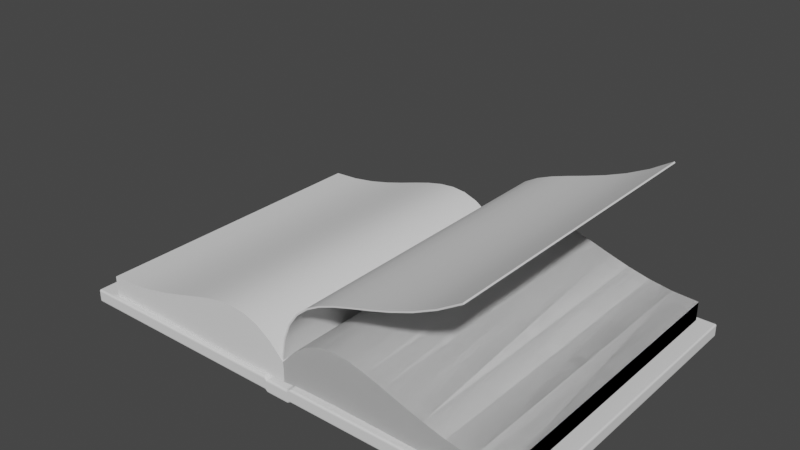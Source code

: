 # Source: Book1.blend  (saved by Blender 3.1.7; exported with 4.5.12 LTS)
import bpy
from mathutils import Matrix  # noqa: F401  (used for matrix-valued properties, if any)

bpy.ops.wm.read_factory_settings(use_empty=True)
scene = bpy.context.scene
scene.name = 'Scene'

# ---- node groups
ng_auto_smooth = bpy.data.node_groups.new('Auto Smooth', 'GeometryNodeTree')
_s = ng_auto_smooth.interface.new_socket(name='Geometry', in_out='OUTPUT', socket_type='NodeSocketGeometry')
_s = ng_auto_smooth.interface.new_socket(name='Geometry', in_out='INPUT', socket_type='NodeSocketGeometry')
_s = ng_auto_smooth.interface.new_socket(name='Angle', in_out='INPUT', socket_type='NodeSocketFloat')
_s.subtype = 'ANGLE'
_s.min_value = 0.0
_s.max_value = 3.142
ng_auto_smooth.is_modifier = True
_N = ng_auto_smooth.nodes; _L = ng_auto_smooth.links
n0 = _N.new('NodeGroupOutput'); n0.name = 'Group Output'; n0.location = (480, -100)
n1 = _N.new('NodeGroupInput'); n1.name = 'Group Input'; n1.location = (-420, -300)
n2 = _N.new('NodeGroupInput'); n2.name = 'Group Input.001'; n2.location = (-60, -100)
n3 = _N.new('GeometryNodeSetShadeSmooth'); n3.name = 'Set Shade Smooth'; n3.location = (120, -100)
n3.domain = 'EDGE'
n4 = _N.new('GeometryNodeSetShadeSmooth'); n4.name = 'Set Shade Smooth.001'; n4.location = (300, -100)
n5 = _N.new('GeometryNodeInputMeshEdgeAngle'); n5.name = 'Edge Angle'; n5.location = (-420, -220)
n6 = _N.new('GeometryNodeInputEdgeSmooth'); n6.name = 'Is Edge Smooth'; n6.location = (-60, -160)
n7 = _N.new('GeometryNodeInputShadeSmooth'); n7.name = 'Is Face Smooth'; n7.location = (-240, -340)
n8 = _N.new('FunctionNodeBooleanMath'); n8.name = 'Boolean Math'; n8.location = (-60, -220)
n9 = _N.new('FunctionNodeCompare'); n9.name = 'Compare'; n9.location = (-240, -180)
n9.operation = 'LESS_EQUAL'
_L.new(n5.outputs[0], n9.inputs[0])
_L.new(n4.outputs[0], n0.inputs[0])
_L.new(n1.outputs[1], n9.inputs[1])
_L.new(n9.outputs[0], n8.inputs[0])
_L.new(n7.outputs[0], n8.inputs[1])
_L.new(n2.outputs[0], n3.inputs[0])
_L.new(n6.outputs[0], n3.inputs[1])
_L.new(n3.outputs[0], n4.inputs[0])
_L.new(n8.outputs[0], n3.inputs[2])
n0.is_active_output = True

# ---- world
world_world = bpy.data.worlds.new('World'); scene.world = world_world
world_world.use_nodes = True; world_world.node_tree.nodes.clear()
_N = world_world.node_tree.nodes; _L = world_world.node_tree.links
n0 = _N.new('ShaderNodeOutputWorld'); n0.name = 'World Output'; n0.location = (300, 300)
n1 = _N.new('ShaderNodeBackground'); n1.name = 'Background'; n1.location = (10, 300)
n1.inputs[0].default_value = (0.05088, 0.05088, 0.05088, 1.0)
_L.new(n1.outputs[0], n0.inputs[0])
n0.is_active_output = True
world_world.color = (0.05088, 0.05088, 0.05088)
world_world.use_sun_shadow = False
world_world.sun_shadow_jitter_overblur = 0.0

# ---- meshes
me_mesh = bpy.data.meshes.new('Mesh')
me_mesh.from_pydata([(-1.0, 0.006929, -0.131), (-0.8747, 0.112, -0.131), (-0.7477, 0.1805, -0.131), (-0.6172, 0.2179, -0.131), (-0.4815, 0.2292, -0.131), (-0.3388, 0.2196, -0.131), (-0.1875, 0.1944, -0.131), (-0.02575, 0.1588, -0.131), (0.1481, 0.118, -0.131), (0.3359, 0.07724, -0.131), (0.5394, 0.04165, -0.131), (0.7601, 0.01648, -0.131), (1.0, 0.006929, -0.131), (-1.0, -0.1095, 2.072), (-0.8747, -0.004502, 2.072), (-0.7477, 0.06407, 2.072), (-0.6172, 0.1014, 2.072), (-0.4815, 0.1127, 2.072), (-0.3388, 0.1031, 2.072), (-0.1875, 0.07796, 2.072), (-0.02575, 0.04237, 2.072), (0.1481, 0.001574, 2.072), (0.3359, -0.03922, 2.072), (0.5394, -0.07481, 2.072), (0.7601, -0.09999, 2.072), (1.0, -0.1095, 2.072), (-1.0, -0.1243, -0.138), (-0.8747, -0.124, -0.1435), (-0.7477, -0.1238, -0.1471), (-0.6172, -0.1237, -0.1491), (-0.4815, -0.1237, -0.1497), (-0.3388, -0.1237, -0.1492), (-0.1875, -0.1238, -0.1479), (-0.02575, -0.1239, -0.146), (0.1481, -0.124, -0.1438), (0.3359, -0.1241, -0.1417), (0.5394, -0.1242, -0.1398), (0.7601, -0.1243, -0.1385), (1.0, -0.1243, -0.138), (-1.0, -0.2408, 2.065), (-0.8747, -0.2405, 2.059), (-0.7477, -0.2403, 2.056), (-0.6172, -0.2402, 2.054), (-0.4815, -0.2401, 2.053), (-0.3388, -0.2402, 2.054), (-0.1875, -0.2402, 2.055), (-0.02575, -0.2403, 2.057), (0.1481, -0.2404, 2.059), (0.3359, -0.2406, 2.061), (0.5394, -0.2407, 2.063), (0.7601, -0.2407, 2.064), (1.0, -0.2408, 2.065), (-1.0, 0.006929, -0.131), (-0.8747, 0.112, -0.131), (-0.7477, 0.1805, -0.131), (-0.6172, 0.2179, -0.131), (-0.4815, 0.2292, -0.131), (-0.3388, 0.2196, -0.131), (-0.1875, 0.1944, -0.131), (-0.02575, 0.1588, -0.131), (0.1481, 0.118, -0.131), (0.3359, 0.07724, -0.131), (0.5394, 0.04165, -0.131), (0.7601, 0.01648, -0.131), (1.0, 0.006929, -0.131), (-1.0, -0.1095, 2.072), (-0.8747, -0.004502, 2.072), (-0.7477, 0.06407, 2.072), (-0.6172, 0.1014, 2.072), (-0.4815, 0.1127, 2.072), (-0.3388, 0.1031, 2.072), (-0.1875, 0.07796, 2.072), (-0.02575, 0.04237, 2.072), (0.1481, 0.001574, 2.072), (0.3359, -0.03922, 2.072), (0.5394, -0.07481, 2.072), (0.7601, -0.09999, 2.072), (1.0, -0.1095, 2.072), (-1.0, -0.1243, -0.138), (-0.8747, -0.124, -0.1435), (-0.7477, -0.1238, -0.1471), (-0.6172, -0.1237, -0.1491), (-0.4815, -0.1237, -0.1497), (-0.3388, -0.1237, -0.1492), (-0.1875, -0.1238, -0.1479), (-0.02575, -0.1239, -0.146), (0.1481, -0.124, -0.1438), (0.3359, -0.1241, -0.1417), (0.5394, -0.1242, -0.1398), (0.7601, -0.1243, -0.1385), (1.0, -0.1243, -0.138), (-1.0, -0.2408, 2.065), (-0.8747, -0.2405, 2.059), (-0.7477, -0.2403, 2.056), (-0.6172, -0.2402, 2.054), (-0.4815, -0.2401, 2.053), (-0.3388, -0.2402, 2.054), (-0.1875, -0.2402, 2.055), (-0.02575, -0.2403, 2.057), (0.1481, -0.2404, 2.059), (0.3359, -0.2406, 2.061), (0.5394, -0.2407, 2.063), (0.7601, -0.2407, 2.064), (1.0, -0.2408, 2.065), (-1.0, 0.006929, -0.131), (-0.8747, 0.112, -0.131), (-0.7477, 0.1805, -0.131), (-0.6172, 0.2179, -0.131), (-0.4815, 0.2292, -0.131), (-0.3388, 0.2196, -0.131), (-0.1875, 0.1944, -0.131), (-0.02575, 0.1588, -0.131), (0.1481, 0.118, -0.131), (0.3359, 0.07724, -0.131), (0.5394, 0.04165, -0.131), (0.7601, 0.01648, -0.131), (1.0, 0.006929, -0.131), (-1.0, -0.1095, 2.072), (-0.8747, -0.004502, 2.072), (-0.7477, 0.06407, 2.072), (-0.6172, 0.1014, 2.072), (-0.4815, 0.1127, 2.072), (-0.3388, 0.1031, 2.072), (-0.1875, 0.07796, 2.072), (-0.02575, 0.04237, 2.072), (0.1481, 0.001574, 2.072), (0.3359, -0.03922, 2.072), (0.5394, -0.07481, 2.072), (0.7601, -0.09999, 2.072), (1.0, -0.1095, 2.072), (-1.0, -0.1243, -0.138), (-0.8747, -0.124, -0.1435), (-0.7477, -0.1238, -0.1471), (-0.6172, -0.1237, -0.1491), (-0.4815, -0.1237, -0.1497), (-0.3388, -0.1237, -0.1492), (-0.1875, -0.1238, -0.1479), (-0.02575, -0.1239, -0.146), (0.1481, -0.124, -0.1438), (0.3359, -0.1241, -0.1417), (0.5394, -0.1242, -0.1398), (0.7601, -0.1243, -0.1385), (1.0, -0.1243, -0.138), (-1.0, -0.2408, 2.065), (-0.8747, -0.2405, 2.059), (-0.7477, -0.2403, 2.056), (-0.6172, -0.2402, 2.054), (-0.4815, -0.2401, 2.053), (-0.3388, -0.2402, 2.054), (-0.1875, -0.2402, 2.055), (-0.02575, -0.2403, 2.057), (0.1481, -0.2404, 2.059), (0.3359, -0.2406, 2.061), (0.5394, -0.2407, 2.063), (0.7601, -0.2407, 2.064), (1.0, -0.2408, 2.065), (-1.0, 0.006929, -0.131), (-0.7477, 0.1805, -0.131), (-0.4815, 0.2292, -0.131), (-0.3388, 0.2196, -0.131), (-0.1875, 0.1944, -0.131), (-0.02575, 0.1588, -0.131), (0.1481, 0.118, -0.131), (0.3359, 0.07724, -0.131), (0.5394, 0.04165, -0.131), (-1.0, -0.1243, -0.138), (-0.8747, -0.124, -0.1435), (-0.7477, -0.1238, -0.1471), (-0.6172, -0.1237, -0.1491), (-0.4815, -0.1237, -0.1497), (-0.3388, -0.1237, -0.1492), (-0.1875, -0.1238, -0.1479), (-0.02575, -0.1239, -0.146), (0.1481, -0.124, -0.1438), (0.3359, -0.1241, -0.1417), (0.5394, -0.1242, -0.1398), (-0.8747, -0.2405, 2.059), (-0.7477, -0.2403, 2.056), (-0.6172, -0.2402, 2.054), (-0.4815, -0.2401, 2.053), (-0.3388, -0.2402, 2.054), (-0.1875, -0.2402, 2.055), (-0.02575, -0.2403, 2.057), (0.1481, -0.2404, 2.059), (0.3359, -0.2406, 2.061), (-1.0, 0.006929, -0.131), (-0.8747, 0.112, -0.131), (-0.7477, 0.1805, -0.131), (-0.6172, 0.2179, -0.131), (-0.4815, 0.2292, -0.131), (-0.3388, 0.2196, -0.131), (-0.1875, 0.1944, -0.131), (-0.02575, 0.1588, -0.131), (0.1481, 0.118, -0.131), (0.3359, 0.07724, -0.131), (0.5394, 0.04165, -0.131), (0.7601, 0.01648, -0.131), (1.0, 0.006929, -0.131), (-1.0, -0.1095, 2.072), (-0.8747, -0.004502, 2.072), (-0.7477, 0.06407, 2.072), (-0.6172, 0.1014, 2.072), (-0.4815, 0.1127, 2.072), (-0.3388, 0.1031, 2.072), (-0.1875, 0.07796, 2.072), (-0.02575, 0.04237, 2.072), (0.1481, 0.001574, 2.072), (0.3359, -0.03922, 2.072), (0.5394, -0.07481, 2.072), (0.7601, -0.09999, 2.072), (1.0, -0.1095, 2.072), (0.7601, -0.1243, -0.1385), (1.0, -0.1243, -0.138), (-1.0, -0.2408, 2.065), (-0.8747, -0.2405, 2.059), (-0.7477, -0.2403, 2.056), (-0.6172, -0.2402, 2.054), (-0.4815, -0.2401, 2.053), (-0.3388, -0.2402, 2.054), (-0.1875, -0.2402, 2.055), (-0.02575, -0.2403, 2.057), (0.1481, -0.2404, 2.059), (0.3359, -0.2406, 2.061), (0.5394, -0.2407, 2.063), (0.7601, -0.2407, 2.064), (1.0, -0.2408, 2.065)], [(79, 92), (86, 99), (98, 85), (83, 96), (95, 82), (80, 93), (87, 100), (84, 97), (81, 94), (62, 88), (87, 61), (80, 54), (56, 82), (57, 83), (52, 78), (58, 84), (59, 85), (60, 86), (131, 144), (138, 151), (150, 137), (135, 148), (147, 134), (132, 145), (139, 152), (136, 149), (133, 146), (114, 140), (139, 113), (132, 106), (108, 134), (109, 135), (104, 130), (110, 136), (111, 137), (112, 138), (166, 176), (173, 183), (182, 172), (170, 180), (179, 169), (167, 177), (174, 184), (171, 181), (168, 178), (164, 175), (174, 163), (167, 157), (158, 169), (159, 170), (156, 165), (160, 171), (161, 172), (162, 173)], [(10, 23, 24, 11), (0, 13, 14, 1), (7, 20, 21, 8), (4, 17, 18, 5), (11, 24, 25, 12), (1, 14, 15, 2), (8, 21, 22, 9), (5, 18, 19, 6), (2, 15, 16, 3), (9, 22, 23, 10), (6, 19, 20, 7), (3, 16, 17, 4), (36, 37, 50, 49), (26, 27, 40, 39), (33, 34, 47, 46), (30, 31, 44, 43), (37, 38, 51, 50), (27, 28, 41, 40), (34, 35, 48, 47), (31, 32, 45, 44), (28, 29, 42, 41), (35, 36, 49, 48), (32, 33, 46, 45), (29, 30, 43, 42), (18, 17, 43, 44), (9, 10, 36, 35), (2, 3, 29, 28), (19, 18, 44, 45), (12, 25, 51, 38), (10, 11, 37, 36), (3, 4, 30, 29), (20, 19, 45, 46), (11, 12, 38, 37), (4, 5, 31, 30), (21, 20, 46, 47), (14, 13, 39, 40), (13, 0, 26, 39), (5, 6, 32, 31), (22, 21, 47, 48), (15, 14, 40, 41), (6, 7, 33, 32), (23, 22, 48, 49), (16, 15, 41, 42), (7, 8, 34, 33), (24, 23, 49, 50), (0, 1, 27, 26), (17, 16, 42, 43), (8, 9, 35, 34), (25, 24, 50, 51), (1, 2, 28, 27), (62, 75, 76, 63), (52, 65, 66, 53), (59, 72, 73, 60), (56, 69, 70, 57), (63, 76, 77, 64), (53, 66, 67, 54), (60, 73, 74, 61), (57, 70, 71, 58), (54, 67, 68, 55), (61, 74, 75, 62), (58, 71, 72, 59), (55, 68, 69, 56), (70, 69, 95, 96), (71, 70, 96, 97), (64, 77, 103, 90), (72, 71, 97, 98), (63, 64, 90, 89), (73, 72, 98, 99), (66, 65, 91, 92), (74, 73, 99, 100), (67, 66, 92, 93), (75, 74, 100, 101), (68, 67, 93, 94), (76, 75, 101, 102), (69, 68, 94, 95), (77, 76, 102, 103), (114, 127, 128, 115), (104, 117, 118, 105), (111, 124, 125, 112), (108, 121, 122, 109), (115, 128, 129, 116), (105, 118, 119, 106), (112, 125, 126, 113), (109, 122, 123, 110), (106, 119, 120, 107), (113, 126, 127, 114), (110, 123, 124, 111), (107, 120, 121, 108), (122, 121, 147, 148), (123, 122, 148, 149), (116, 129, 155, 142), (124, 123, 149, 150), (115, 116, 142, 141), (125, 124, 150, 151), (118, 117, 143, 144), (126, 125, 151, 152), (119, 118, 144, 145), (127, 126, 152, 153), (120, 119, 145, 146), (128, 127, 153, 154), (121, 120, 146, 147), (129, 128, 154, 155), (195, 208, 209, 196), (185, 198, 199, 186), (192, 205, 206, 193), (189, 202, 203, 190), (196, 209, 210, 197), (186, 199, 200, 187), (193, 206, 207, 194), (190, 203, 204, 191), (187, 200, 201, 188), (194, 207, 208, 195), (191, 204, 205, 192), (188, 201, 202, 189), (203, 202, 217, 218), (204, 203, 218, 219), (197, 210, 225, 212), (205, 204, 219, 220), (196, 197, 212, 211), (206, 205, 220, 221), (199, 198, 213, 214), (207, 206, 221, 222), (200, 199, 214, 215), (208, 207, 222, 223), (201, 200, 215, 216), (209, 208, 223, 224), (202, 201, 216, 217), (210, 209, 224, 225)])
me_mesh.polygons.foreach_set('use_smooth', [True] * 128)
me_mesh.materials.append(None)
me_mesh.use_remesh_fix_poles = True
me_mesh.use_remesh_preserve_attributes = False
me_mesh.update()
me_mesh_001 = bpy.data.meshes.new('Mesh.001')
me_mesh_001.from_pydata([(-1.0, 0.006929, -0.131), (-0.8747, 0.112, -0.131), (-0.7477, 0.1805, -0.131), (-0.6172, 0.2179, -0.131), (-0.4815, 0.2292, -0.131), (-0.3388, 0.2196, -0.131), (-0.1875, 0.1944, -0.131), (-0.02575, 0.1588, -0.131), (0.1481, 0.118, -0.131), (0.3359, 0.07724, -0.131), (0.5394, 0.04165, -0.131), (0.7601, 0.01648, -0.131), (1.0, 0.006929, -0.131), (-1.0, -0.1095, 2.072), (-0.8747, -0.004502, 2.072), (-0.7477, 0.06407, 2.072), (-0.6172, 0.1014, 2.072), (-0.4815, 0.1127, 2.072), (-0.3388, 0.1031, 2.072), (-0.1875, 0.07796, 2.072), (-0.02575, 0.04237, 2.072), (0.1481, 0.001574, 2.072), (0.3359, -0.03922, 2.072), (0.5394, -0.07481, 2.072), (0.7601, -0.09999, 2.072), (1.0, -0.1095, 2.072), (-1.0, -0.1243, -0.138), (-0.8747, -0.124, -0.1435), (-0.7477, -0.1238, -0.1471), (-0.6172, -0.1237, -0.1491), (-0.4815, -0.1237, -0.1497), (-0.3388, -0.1237, -0.1492), (-0.1875, -0.1238, -0.1479), (-0.02575, -0.1239, -0.146), (0.1481, -0.124, -0.1438), (0.3359, -0.1241, -0.1417), (0.5394, -0.1242, -0.1398), (0.7601, -0.1243, -0.1385), (1.0, -0.1243, -0.138), (-1.0, -0.2408, 2.065), (-0.8747, -0.2405, 2.059), (-0.7477, -0.2403, 2.056), (-0.6172, -0.2402, 2.054), (-0.4815, -0.2401, 2.053), (-0.3388, -0.2402, 2.054), (-0.1875, -0.2402, 2.055), (-0.02575, -0.2403, 2.057), (0.1481, -0.2404, 2.059), (0.3359, -0.2406, 2.061), (0.5394, -0.2407, 2.063), (0.7601, -0.2407, 2.064), (1.0, -0.2408, 2.065)], [], [(10, 23, 24, 11), (0, 13, 14, 1), (7, 20, 21, 8), (4, 17, 18, 5), (11, 24, 25, 12), (1, 14, 15, 2), (8, 21, 22, 9), (5, 18, 19, 6), (2, 15, 16, 3), (9, 22, 23, 10), (6, 19, 20, 7), (3, 16, 17, 4), (36, 37, 50, 49), (26, 27, 40, 39), (33, 34, 47, 46), (30, 31, 44, 43), (37, 38, 51, 50), (27, 28, 41, 40), (34, 35, 48, 47), (31, 32, 45, 44), (28, 29, 42, 41), (35, 36, 49, 48), (32, 33, 46, 45), (29, 30, 43, 42), (18, 17, 43, 44), (9, 10, 36, 35), (2, 3, 29, 28), (19, 18, 44, 45), (12, 25, 51, 38), (10, 11, 37, 36), (3, 4, 30, 29), (20, 19, 45, 46), (11, 12, 38, 37), (4, 5, 31, 30), (21, 20, 46, 47), (14, 13, 39, 40), (13, 0, 26, 39), (5, 6, 32, 31), (22, 21, 47, 48), (15, 14, 40, 41), (6, 7, 33, 32), (23, 22, 48, 49), (16, 15, 41, 42), (7, 8, 34, 33), (24, 23, 49, 50), (0, 1, 27, 26), (17, 16, 42, 43), (8, 9, 35, 34), (25, 24, 50, 51), (1, 2, 28, 27)])
me_mesh_001.polygons.foreach_set('use_smooth', [True] * 50)
me_mesh_001.materials.append(None)
me_mesh_001.use_remesh_fix_poles = True
me_mesh_001.use_remesh_preserve_attributes = False
me_mesh_001.update()
me_x = bpy.data.meshes.new('立方体')
me_x.from_pydata([(-1.728, -1.09, 0.04467), (-1.728, -1.09, -0.04467), (-1.728, 1.09, 0.04467), (-1.728, 1.09, -0.04467), (1.728, -1.09, 0.04467), (1.728, -1.09, -0.04467), (1.728, 1.09, 0.04467), (1.728, 1.09, -0.04467), (-0.105, 1.09, 0.04467), (0.105, 1.09, 0.04467), (0.105, 1.09, -0.04467), (-0.105, 1.09, -0.04467), (0.105, -1.09, 0.04467), (-0.105, -1.09, 0.04467), (-0.105, -1.09, -0.04467), (0.105, -1.09, -0.04467), (0.08215, -1.09, 0.03017), (-0.0881, -1.09, 0.03017), (0.08215, 1.09, 0.03017), (-0.0881, 1.09, 0.03017), (-0.0881, -1.09, -0.05916), (0.08215, -1.09, -0.05916), (0.08215, 1.09, -0.05916), (-0.0881, 1.09, -0.05916)], [], [(0, 1, 3, 2), (7, 10, 15, 5), (6, 7, 5, 4), (11, 14, 20, 23), (2, 8, 13, 0), (4, 5, 15, 12), (11, 3, 1, 14), (9, 10, 7, 6), (13, 14, 1, 0), (9, 6, 4, 12), (23, 19, 8, 11), (14, 13, 17, 20), (10, 9, 18, 22), (2, 3, 11, 8), (19, 17, 13, 8), (21, 16, 12, 15), (22, 21, 15, 10), (21, 22, 23, 20), (19, 23, 22, 18), (17, 19, 18, 16), (16, 21, 20, 17), (9, 12, 16, 18)])
_uv = me_x.uv_layers.new(name='UVマップ')
_uv.uv.foreach_set('vector', [0.375, 0.0, 0.625, 0.0, 0.625, 0.25, 0.375, 0.25, 0.625, 0.5, 0.7424, 0.5, 0.7424, 0.75, 0.625, 0.75, 0.375, 0.5, 0.625, 0.5, 0.625, 0.75, 0.375, 0.75, 0.7576, 0.5, 0.7576, 0.75, 0.7564, 0.75, 0.7564, 0.5, 0.125, 0.5, 0.2424, 0.5, 0.2424, 0.75, 0.125, 0.75, 0.375, 0.75, 0.625, 0.75, 0.625, 0.8674, 0.375, 0.8674, 0.7576, 0.5, 0.875, 0.5, 0.875, 0.75, 0.7576, 0.75, 0.375, 0.3826, 0.625, 0.3826, 0.625, 0.5, 0.375, 0.5, 0.375, 0.8826, 0.625, 0.8826, 0.625, 1.0, 0.375, 1.0, 0.2576, 0.5, 0.375, 0.5, 0.375, 0.75, 0.2576, 0.75, 0.625, 0.3686, 0.375, 0.3686, 0.375, 0.3674, 0.625, 0.3674, 0.625, 0.8826, 0.375, 0.8826, 0.375, 0.8814, 0.625, 0.8814, 0.625, 0.3826, 0.375, 0.3826, 0.375, 0.3809, 0.625, 0.3809, 0.375, 0.25, 0.625, 0.25, 0.625, 0.3674, 0.375, 0.3674, 0.2436, 0.5, 0.2436, 0.75, 0.2424, 0.75, 0.2424, 0.5, 0.625, 0.8691, 0.375, 0.8691, 0.375, 0.8674, 0.625, 0.8674, 0.7441, 0.5, 0.7441, 0.75, 0.7424, 0.75, 0.7424, 0.5, 0.7441, 0.75, 0.7441, 0.5, 0.7564, 0.5, 0.7564, 0.75, 0.375, 0.3686, 0.625, 0.3686, 0.625, 0.3809, 0.375, 0.3809, 0.2436, 0.75, 0.2436, 0.5, 0.2559, 0.5, 0.2559, 0.75, 0.375, 0.8691, 0.625, 0.8691, 0.625, 0.8814, 0.375, 0.8814, 0.2576, 0.5, 0.2576, 0.75, 0.2559, 0.75, 0.2559, 0.5])
me_x.use_remesh_fix_poles = True
me_x.use_remesh_preserve_attributes = False
me_x.update()
me_mesh_005 = bpy.data.meshes.new('Mesh.005')
me_mesh_005.from_pydata([(-1.014, 0.01511, -0.1339), (-0.8887, 0.1201, -0.1339), (-0.7616, 0.1887, -0.1339), (-0.6311, 0.226, -0.1339), (-0.4954, 0.2373, -0.1339), (-0.3528, 0.2278, -0.1339), (-0.2014, 0.2026, -0.1339), (-0.0397, 0.167, -0.1339), (0.1342, 0.1262, -0.1339), (0.322, 0.08542, -0.1339), (0.5254, 0.04983, -0.1339), (0.7462, 0.02466, -0.1339), (0.9861, 0.01511, -0.1339), (-1.014, -0.1014, 2.069), (-0.8887, 0.003681, 2.069), (-0.7616, 0.07226, 2.069), (-0.6311, 0.1096, 2.069), (-0.4954, 0.1209, 2.069), (-0.3528, 0.1113, 2.069), (-0.2014, 0.08615, 2.069), (-0.0397, 0.05056, 2.069), (0.1342, 0.009757, 2.069), (0.322, -0.03104, 2.069), (0.5254, -0.06663, 2.069), (0.7462, -0.09181, 2.069), (0.9861, -0.1014, 2.069)], [], [(10, 23, 24, 11), (0, 13, 14, 1), (7, 20, 21, 8), (4, 17, 18, 5), (11, 24, 25, 12), (1, 14, 15, 2), (8, 21, 22, 9), (5, 18, 19, 6), (2, 15, 16, 3), (9, 22, 23, 10), (6, 19, 20, 7), (3, 16, 17, 4)])
me_mesh_005.polygons.foreach_set('use_smooth', [True] * 12)
me_mesh_005.materials.append(None)
me_mesh_005.use_remesh_fix_poles = True
me_mesh_005.use_remesh_preserve_attributes = False
me_mesh_005.update()

# ---- objects
ob_x = bpy.data.objects.new('ベジエカーブ', me_mesh)
ob_001 = bpy.data.objects.new('ベジエカーブ.001', me_mesh_001)
ob_x_1 = bpy.data.objects.new('立方体', me_x)
ob_002 = bpy.data.objects.new('ベジエカーブ.002', me_mesh_005)

# ---- transforms, parenting, visibility, modifiers, constraints
ob_x.location = (0.7575, 0.9428, 0.00426)
ob_x.rotation_euler = (1.518, -0.0, 0.0)
ob_x.scale = (0.751, 0.9999, 0.9481)
_m = ob_x.modifiers.new('ミラー', 'MIRROR')
_m.use_axis = (False, False, False)
_m.use_clip = True
_m = ob_x.modifiers.new('Auto Smooth', 'NODES')
_m.node_group = ng_auto_smooth
_gi = [s.identifier for s in ng_auto_smooth.interface.items_tree if s.item_type == 'SOCKET' and s.in_out == 'INPUT']
_m[_gi[1]] = 0.5253  # Angle
ob_001.location = (-0.7415, -0.9035, 0.005426)
ob_001.rotation_euler = (1.518, -0.0, 3.142)
ob_001.scale = (0.751, 0.9999, 0.9481)
_m = ob_001.modifiers.new('ミラー', 'MIRROR')
_m.use_axis = (False, False, False)
_m.use_clip = True
_m = ob_001.modifiers.new('Auto Smooth', 'NODES')
_m.node_group = ng_auto_smooth
_gi = [s.identifier for s in ng_auto_smooth.interface.items_tree if s.item_type == 'SOCKET' and s.in_out == 'INPUT']
_m[_gi[1]] = 0.5236  # Angle
ob_x_1.location = (-0.007129, 0.02167, -0.1721)
ob_x_1.scale = (0.9458, 1.0, 1.0)
_m = ob_x_1.modifiers.new('ベベル', 'BEVEL')
_m.segments = 3
ob_002.location = (0.6306, 0.9428, 0.4439)
ob_002.rotation_euler = (1.518, -0.5993, 0.0)
ob_002.scale = (0.751, 0.9999, 0.9481)
_m = ob_002.modifiers.new('ミラー', 'MIRROR')
_m.use_axis = (False, False, False)
_m.use_clip = True
_m = ob_002.modifiers.new('ソリッド化', 'SOLIDIFY')
_m = ob_002.modifiers.new('Auto Smooth', 'NODES')
_m.node_group = ng_auto_smooth
_gi = [s.identifier for s in ng_auto_smooth.interface.items_tree if s.item_type == 'SOCKET' and s.in_out == 'INPUT']
_m[_gi[1]] = 0.5253  # Angle

# ---- collection membership
scene.collection.objects.link(ob_x)
scene.collection.objects.link(ob_001)
scene.collection.objects.link(ob_x_1)
scene.collection.objects.link(ob_002)

# ---- scene / render settings (as saved in the file)
scene.frame_start = 1; scene.frame_end = 250; scene.frame_set(1)
scene.render.engine = 'BLENDER_EEVEE_NEXT'
scene.cycles.sampling_pattern = 'TABULATED_SOBOL'
scene.cycles.use_light_tree = False
scene.view_settings.view_transform = 'Filmic'
bpy.context.view_layer.update()

# ---- added for rendering (the .blend has no active camera and no usable light): camera, sun
cam_auto = bpy.data.cameras.new('AutoCamera')
cam_auto.lens = 50.0
cam_auto.sensor_width = 36.0
cam_auto.clip_end = 1000.0
ob_auto_camera = bpy.data.objects.new('AutoCamera', cam_auto)
scene.collection.objects.link(ob_auto_camera)
ob_auto_camera.location = (3.84775, -4.60418, 3.53348)
ob_auto_camera.rotation_euler = (1.09748, -7.21219e-08, 0.694738)
scene.camera = ob_auto_camera
light_auto_sun = bpy.data.lights.new('AutoSun', 'SUN')
light_auto_sun.energy = 3.0
light_auto_sun.angle = 0.0523599
ob_auto_sun = bpy.data.objects.new('AutoSun', light_auto_sun)
scene.collection.objects.link(ob_auto_sun)
ob_auto_sun.rotation_euler = (0.872665, 0.174533, 0.523599)
bpy.context.view_layer.update()
